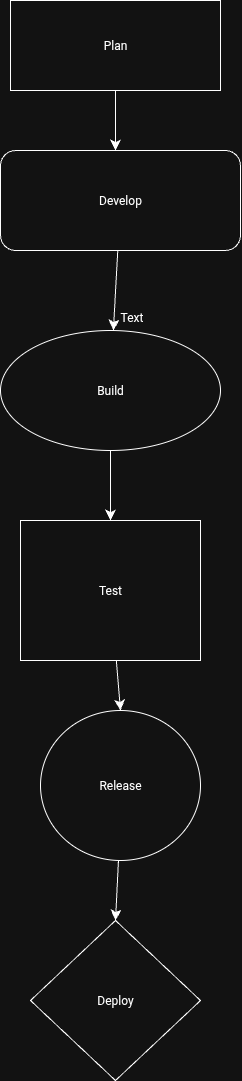

The diagram above was exported from draw.io. Its source (the exported page's mxGraphModel, read from the mxfile embedded in the PNG):
<mxGraphModel dx="589" dy="1076" grid="1" gridSize="10" guides="1" tooltips="1" connect="1" arrows="1" fold="1" page="1" pageScale="1" pageWidth="827" pageHeight="1169" math="0" shadow="0">
  <root>
    <mxCell id="0" />
    <mxCell id="1" parent="0" />
    <mxCell id="1qYqhXCIIRbIYkt-IoeP-16" style="edgeStyle=none;curved=1;rounded=0;orthogonalLoop=1;jettySize=auto;html=1;fontSize=12;startSize=8;endSize=8;" edge="1" parent="1" source="1qYqhXCIIRbIYkt-IoeP-6">
      <mxGeometry relative="1" as="geometry">
        <mxPoint x="355" y="170" as="targetPoint" />
      </mxGeometry>
    </mxCell>
    <mxCell id="1qYqhXCIIRbIYkt-IoeP-6" value="Plan" style="whiteSpace=wrap;html=1;" vertex="1" parent="1">
      <mxGeometry x="250" y="20" width="210" height="90" as="geometry" />
    </mxCell>
    <mxCell id="1qYqhXCIIRbIYkt-IoeP-19" value="" style="edgeStyle=none;curved=1;rounded=0;orthogonalLoop=1;jettySize=auto;html=1;fontSize=12;startSize=8;endSize=8;" edge="1" parent="1" source="1qYqhXCIIRbIYkt-IoeP-9" target="1qYqhXCIIRbIYkt-IoeP-12">
      <mxGeometry relative="1" as="geometry" />
    </mxCell>
    <mxCell id="1qYqhXCIIRbIYkt-IoeP-9" value="Build" style="ellipse;whiteSpace=wrap;html=1;" vertex="1" parent="1">
      <mxGeometry x="240" y="350" width="220" height="120" as="geometry" />
    </mxCell>
    <mxCell id="1qYqhXCIIRbIYkt-IoeP-12" value="Test" style="whiteSpace=wrap;html=1;" vertex="1" parent="1">
      <mxGeometry x="260" y="540" width="180" height="140" as="geometry" />
    </mxCell>
    <mxCell id="1qYqhXCIIRbIYkt-IoeP-15" value="Deploy" style="rhombus;whiteSpace=wrap;html=1;" vertex="1" parent="1">
      <mxGeometry x="270" y="940" width="170" height="160" as="geometry" />
    </mxCell>
    <mxCell id="1qYqhXCIIRbIYkt-IoeP-17" value="" style="edgeStyle=none;curved=1;rounded=0;orthogonalLoop=1;jettySize=auto;html=1;fontSize=12;startSize=8;endSize=8;" edge="1" parent="1" source="1qYqhXCIIRbIYkt-IoeP-8" target="1qYqhXCIIRbIYkt-IoeP-9">
      <mxGeometry relative="1" as="geometry" />
    </mxCell>
    <mxCell id="1qYqhXCIIRbIYkt-IoeP-18" value="Text" style="edgeLabel;html=1;align=center;verticalAlign=middle;resizable=0;points=[];fontSize=12;" vertex="1" connectable="0" parent="1qYqhXCIIRbIYkt-IoeP-17">
      <mxGeometry x="0.6457" y="16" relative="1" as="geometry">
        <mxPoint as="offset" />
      </mxGeometry>
    </mxCell>
    <mxCell id="1qYqhXCIIRbIYkt-IoeP-8" value="Develop" style="rounded=1;whiteSpace=wrap;html=1;" vertex="1" parent="1">
      <mxGeometry x="240" y="170" width="240" height="100" as="geometry" />
    </mxCell>
    <mxCell id="1qYqhXCIIRbIYkt-IoeP-20" style="edgeStyle=none;curved=1;rounded=0;orthogonalLoop=1;jettySize=auto;html=1;fontSize=12;startSize=8;endSize=8;entryX=0.5;entryY=0;entryDx=0;entryDy=0;" edge="1" parent="1" source="1qYqhXCIIRbIYkt-IoeP-12" target="1qYqhXCIIRbIYkt-IoeP-13">
      <mxGeometry relative="1" as="geometry">
        <mxPoint x="340" y="720" as="targetPoint" />
      </mxGeometry>
    </mxCell>
    <mxCell id="1qYqhXCIIRbIYkt-IoeP-21" style="edgeStyle=none;curved=1;rounded=0;orthogonalLoop=1;jettySize=auto;html=1;entryX=0.5;entryY=0;entryDx=0;entryDy=0;fontSize=12;startSize=8;endSize=8;" edge="1" parent="1" source="1qYqhXCIIRbIYkt-IoeP-13" target="1qYqhXCIIRbIYkt-IoeP-15">
      <mxGeometry relative="1" as="geometry" />
    </mxCell>
    <mxCell id="1qYqhXCIIRbIYkt-IoeP-13" value="Release" style="ellipse;whiteSpace=wrap;html=1;" vertex="1" parent="1">
      <mxGeometry x="280" y="730" width="160" height="150" as="geometry" />
    </mxCell>
  </root>
</mxGraphModel>